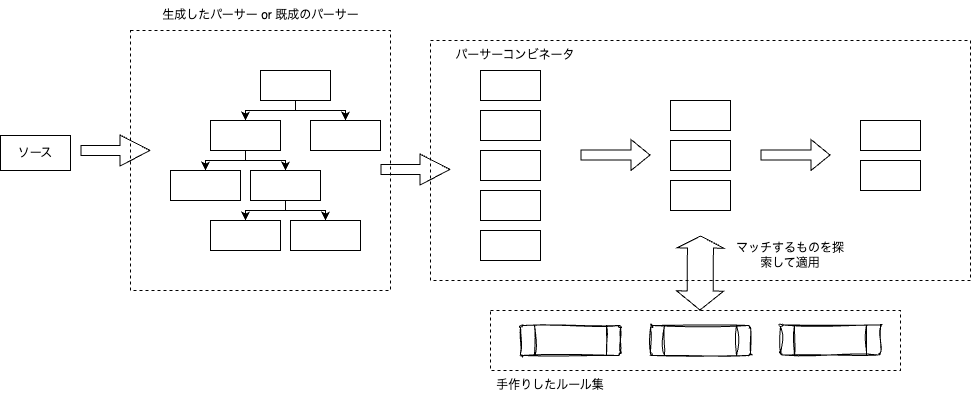

The diagram above was exported from draw.io. Its source (the exported page's mxGraphModel, read from the mxfile embedded in the PNG):
<mxGraphModel dx="2181" dy="999" grid="1" gridSize="10" guides="1" tooltips="1" connect="1" arrows="1" fold="1" page="1" pageScale="1" pageWidth="827" pageHeight="1169" math="0" shadow="0">
  <root>
    <mxCell id="0" />
    <mxCell id="1" parent="0" />
    <mxCell id="iDPnI7AJRhgJEVr_07vd-1" value="" style="rounded=0;whiteSpace=wrap;html=1;dashed=1;" vertex="1" parent="1">
      <mxGeometry x="-50" y="200" width="260" height="260" as="geometry" />
    </mxCell>
    <mxCell id="iDPnI7AJRhgJEVr_07vd-2" style="edgeStyle=orthogonalEdgeStyle;rounded=0;orthogonalLoop=1;jettySize=auto;html=1;exitX=0.5;exitY=1;exitDx=0;exitDy=0;entryX=0.5;entryY=0;entryDx=0;entryDy=0;" edge="1" parent="1" source="iDPnI7AJRhgJEVr_07vd-4" target="iDPnI7AJRhgJEVr_07vd-7">
      <mxGeometry relative="1" as="geometry">
        <Array as="points">
          <mxPoint x="115" y="280" />
          <mxPoint x="65" y="280" />
        </Array>
      </mxGeometry>
    </mxCell>
    <mxCell id="iDPnI7AJRhgJEVr_07vd-3" style="edgeStyle=orthogonalEdgeStyle;rounded=0;orthogonalLoop=1;jettySize=auto;html=1;exitX=0.5;exitY=1;exitDx=0;exitDy=0;entryX=0.5;entryY=0;entryDx=0;entryDy=0;" edge="1" parent="1" source="iDPnI7AJRhgJEVr_07vd-4" target="iDPnI7AJRhgJEVr_07vd-12">
      <mxGeometry relative="1" as="geometry">
        <Array as="points">
          <mxPoint x="115" y="280" />
          <mxPoint x="165" y="280" />
        </Array>
      </mxGeometry>
    </mxCell>
    <mxCell id="iDPnI7AJRhgJEVr_07vd-4" value="" style="rounded=0;whiteSpace=wrap;html=1;" vertex="1" parent="1">
      <mxGeometry x="80" y="240" width="70" height="30" as="geometry" />
    </mxCell>
    <mxCell id="iDPnI7AJRhgJEVr_07vd-5" style="edgeStyle=orthogonalEdgeStyle;rounded=0;orthogonalLoop=1;jettySize=auto;html=1;exitX=0.5;exitY=1;exitDx=0;exitDy=0;entryX=0.5;entryY=0;entryDx=0;entryDy=0;" edge="1" parent="1" source="iDPnI7AJRhgJEVr_07vd-7" target="iDPnI7AJRhgJEVr_07vd-8">
      <mxGeometry relative="1" as="geometry">
        <Array as="points">
          <mxPoint x="65" y="330" />
          <mxPoint x="25" y="330" />
        </Array>
      </mxGeometry>
    </mxCell>
    <mxCell id="iDPnI7AJRhgJEVr_07vd-6" style="edgeStyle=orthogonalEdgeStyle;rounded=0;orthogonalLoop=1;jettySize=auto;html=1;exitX=0.5;exitY=1;exitDx=0;exitDy=0;entryX=0.5;entryY=0;entryDx=0;entryDy=0;" edge="1" parent="1" source="iDPnI7AJRhgJEVr_07vd-7" target="iDPnI7AJRhgJEVr_07vd-11">
      <mxGeometry relative="1" as="geometry">
        <Array as="points">
          <mxPoint x="65" y="330" />
          <mxPoint x="105" y="330" />
        </Array>
      </mxGeometry>
    </mxCell>
    <mxCell id="iDPnI7AJRhgJEVr_07vd-7" value="" style="rounded=0;whiteSpace=wrap;html=1;" vertex="1" parent="1">
      <mxGeometry x="30" y="290" width="70" height="30" as="geometry" />
    </mxCell>
    <mxCell id="iDPnI7AJRhgJEVr_07vd-8" value="" style="rounded=0;whiteSpace=wrap;html=1;" vertex="1" parent="1">
      <mxGeometry x="-10" y="340" width="70" height="30" as="geometry" />
    </mxCell>
    <mxCell id="iDPnI7AJRhgJEVr_07vd-9" style="edgeStyle=orthogonalEdgeStyle;rounded=0;orthogonalLoop=1;jettySize=auto;html=1;exitX=0.5;exitY=1;exitDx=0;exitDy=0;entryX=0.5;entryY=0;entryDx=0;entryDy=0;" edge="1" parent="1" source="iDPnI7AJRhgJEVr_07vd-11" target="iDPnI7AJRhgJEVr_07vd-14">
      <mxGeometry relative="1" as="geometry">
        <Array as="points">
          <mxPoint x="105" y="380" />
          <mxPoint x="65" y="380" />
        </Array>
      </mxGeometry>
    </mxCell>
    <mxCell id="iDPnI7AJRhgJEVr_07vd-10" style="edgeStyle=orthogonalEdgeStyle;rounded=0;orthogonalLoop=1;jettySize=auto;html=1;exitX=0.5;exitY=1;exitDx=0;exitDy=0;entryX=0.5;entryY=0;entryDx=0;entryDy=0;" edge="1" parent="1" source="iDPnI7AJRhgJEVr_07vd-11" target="iDPnI7AJRhgJEVr_07vd-13">
      <mxGeometry relative="1" as="geometry">
        <Array as="points">
          <mxPoint x="105" y="380" />
          <mxPoint x="145" y="380" />
        </Array>
      </mxGeometry>
    </mxCell>
    <mxCell id="iDPnI7AJRhgJEVr_07vd-11" value="" style="rounded=0;whiteSpace=wrap;html=1;" vertex="1" parent="1">
      <mxGeometry x="70" y="340" width="70" height="30" as="geometry" />
    </mxCell>
    <mxCell id="iDPnI7AJRhgJEVr_07vd-12" value="" style="rounded=0;whiteSpace=wrap;html=1;" vertex="1" parent="1">
      <mxGeometry x="130" y="290" width="70" height="30" as="geometry" />
    </mxCell>
    <mxCell id="iDPnI7AJRhgJEVr_07vd-13" value="" style="rounded=0;whiteSpace=wrap;html=1;" vertex="1" parent="1">
      <mxGeometry x="110" y="390" width="70" height="30" as="geometry" />
    </mxCell>
    <mxCell id="iDPnI7AJRhgJEVr_07vd-14" value="" style="rounded=0;whiteSpace=wrap;html=1;" vertex="1" parent="1">
      <mxGeometry x="30" y="390" width="70" height="30" as="geometry" />
    </mxCell>
    <mxCell id="iDPnI7AJRhgJEVr_07vd-15" value="生成したパーサー or 既成のパーサー" style="text;html=1;align=center;verticalAlign=middle;whiteSpace=wrap;rounded=0;" vertex="1" parent="1">
      <mxGeometry x="-22.5" y="170" width="205" height="30" as="geometry" />
    </mxCell>
    <mxCell id="94tHI-GJ4qdyNAql8c1p-1" value="" style="rounded=0;whiteSpace=wrap;html=1;dashed=1;" vertex="1" parent="1">
      <mxGeometry x="310" y="480" width="410" height="60" as="geometry" />
    </mxCell>
    <mxCell id="94tHI-GJ4qdyNAql8c1p-2" value="" style="rounded=0;whiteSpace=wrap;html=1;dashed=1;" vertex="1" parent="1">
      <mxGeometry x="250" y="210" width="540" height="240" as="geometry" />
    </mxCell>
    <mxCell id="94tHI-GJ4qdyNAql8c1p-3" value="" style="rounded=0;whiteSpace=wrap;html=1;" vertex="1" parent="1">
      <mxGeometry x="300" y="240" width="60" height="30" as="geometry" />
    </mxCell>
    <mxCell id="94tHI-GJ4qdyNAql8c1p-4" value="" style="rounded=0;whiteSpace=wrap;html=1;" vertex="1" parent="1">
      <mxGeometry x="300" y="280" width="60" height="30" as="geometry" />
    </mxCell>
    <mxCell id="94tHI-GJ4qdyNAql8c1p-5" value="" style="rounded=0;whiteSpace=wrap;html=1;" vertex="1" parent="1">
      <mxGeometry x="300" y="320" width="60" height="30" as="geometry" />
    </mxCell>
    <mxCell id="94tHI-GJ4qdyNAql8c1p-6" value="" style="rounded=0;whiteSpace=wrap;html=1;" vertex="1" parent="1">
      <mxGeometry x="300" y="360" width="60" height="30" as="geometry" />
    </mxCell>
    <mxCell id="94tHI-GJ4qdyNAql8c1p-7" value="" style="rounded=0;whiteSpace=wrap;html=1;" vertex="1" parent="1">
      <mxGeometry x="300" y="400" width="60" height="30" as="geometry" />
    </mxCell>
    <mxCell id="94tHI-GJ4qdyNAql8c1p-8" value="" style="rounded=0;whiteSpace=wrap;html=1;" vertex="1" parent="1">
      <mxGeometry x="490" y="270" width="60" height="30" as="geometry" />
    </mxCell>
    <mxCell id="94tHI-GJ4qdyNAql8c1p-9" value="" style="rounded=0;whiteSpace=wrap;html=1;" vertex="1" parent="1">
      <mxGeometry x="490" y="310" width="60" height="30" as="geometry" />
    </mxCell>
    <mxCell id="94tHI-GJ4qdyNAql8c1p-10" value="" style="rounded=0;whiteSpace=wrap;html=1;" vertex="1" parent="1">
      <mxGeometry x="490" y="350" width="60" height="30" as="geometry" />
    </mxCell>
    <mxCell id="94tHI-GJ4qdyNAql8c1p-11" value="" style="rounded=0;whiteSpace=wrap;html=1;" vertex="1" parent="1">
      <mxGeometry x="680" y="290" width="60" height="30" as="geometry" />
    </mxCell>
    <mxCell id="94tHI-GJ4qdyNAql8c1p-12" value="" style="rounded=0;whiteSpace=wrap;html=1;" vertex="1" parent="1">
      <mxGeometry x="680" y="330" width="60" height="30" as="geometry" />
    </mxCell>
    <mxCell id="94tHI-GJ4qdyNAql8c1p-13" value="" style="shape=flexArrow;endArrow=classic;html=1;rounded=0;" edge="1" parent="1">
      <mxGeometry width="50" height="50" relative="1" as="geometry">
        <mxPoint x="400" y="324.5" as="sourcePoint" />
        <mxPoint x="470" y="324.5" as="targetPoint" />
      </mxGeometry>
    </mxCell>
    <mxCell id="94tHI-GJ4qdyNAql8c1p-14" value="" style="shape=flexArrow;endArrow=classic;html=1;rounded=0;" edge="1" parent="1">
      <mxGeometry width="50" height="50" relative="1" as="geometry">
        <mxPoint x="580" y="324.5" as="sourcePoint" />
        <mxPoint x="650" y="324.5" as="targetPoint" />
      </mxGeometry>
    </mxCell>
    <mxCell id="94tHI-GJ4qdyNAql8c1p-15" value="" style="verticalLabelPosition=bottom;verticalAlign=top;html=1;shape=process;whiteSpace=wrap;rounded=1;size=0.14;arcSize=6;sketch=1;curveFitting=1;jiggle=2;" vertex="1" parent="1">
      <mxGeometry x="470" y="495" width="100" height="30" as="geometry" />
    </mxCell>
    <mxCell id="94tHI-GJ4qdyNAql8c1p-18" value="" style="shape=flexArrow;endArrow=classic;startArrow=classic;html=1;rounded=0;width=26;endSize=3.67;" edge="1" parent="1">
      <mxGeometry width="100" height="100" relative="1" as="geometry">
        <mxPoint x="519.5" y="480" as="sourcePoint" />
        <mxPoint x="520" y="405" as="targetPoint" />
      </mxGeometry>
    </mxCell>
    <mxCell id="94tHI-GJ4qdyNAql8c1p-19" value="手作りしたルール集" style="text;html=1;align=center;verticalAlign=middle;whiteSpace=wrap;rounded=0;" vertex="1" parent="1">
      <mxGeometry x="310" y="540" width="120" height="30" as="geometry" />
    </mxCell>
    <mxCell id="94tHI-GJ4qdyNAql8c1p-20" value="マッチするものを探索して適用" style="text;html=1;align=center;verticalAlign=middle;whiteSpace=wrap;rounded=0;" vertex="1" parent="1">
      <mxGeometry x="550" y="410" width="120" height="30" as="geometry" />
    </mxCell>
    <mxCell id="94tHI-GJ4qdyNAql8c1p-21" value="パーサーコンビネータ" style="text;html=1;align=center;verticalAlign=middle;whiteSpace=wrap;rounded=0;" vertex="1" parent="1">
      <mxGeometry x="250" y="210" width="170" height="30" as="geometry" />
    </mxCell>
    <mxCell id="94tHI-GJ4qdyNAql8c1p-22" value="ソース" style="rounded=0;whiteSpace=wrap;html=1;" vertex="1" parent="1">
      <mxGeometry x="-180" y="305" width="70" height="35" as="geometry" />
    </mxCell>
    <mxCell id="94tHI-GJ4qdyNAql8c1p-23" value="" style="shape=flexArrow;endArrow=classic;html=1;rounded=0;width=10;endSize=9.67;" edge="1" parent="1">
      <mxGeometry width="50" height="50" relative="1" as="geometry">
        <mxPoint x="-100" y="320" as="sourcePoint" />
        <mxPoint x="-30" y="320" as="targetPoint" />
      </mxGeometry>
    </mxCell>
    <mxCell id="94tHI-GJ4qdyNAql8c1p-24" value="" style="verticalLabelPosition=bottom;verticalAlign=top;html=1;shape=process;whiteSpace=wrap;rounded=1;size=0.14;arcSize=6;sketch=1;curveFitting=1;jiggle=2;" vertex="1" parent="1">
      <mxGeometry x="600" y="494.5" width="100" height="30" as="geometry" />
    </mxCell>
    <mxCell id="94tHI-GJ4qdyNAql8c1p-27" value="" style="verticalLabelPosition=bottom;verticalAlign=top;html=1;shape=process;whiteSpace=wrap;rounded=1;size=0.14;arcSize=6;sketch=1;curveFitting=1;jiggle=2;" vertex="1" parent="1">
      <mxGeometry x="340" y="495" width="100" height="30" as="geometry" />
    </mxCell>
    <mxCell id="94tHI-GJ4qdyNAql8c1p-30" value="" style="shape=flexArrow;endArrow=classic;html=1;rounded=0;width=10;endSize=9.67;" edge="1" parent="1">
      <mxGeometry width="50" height="50" relative="1" as="geometry">
        <mxPoint x="200" y="339" as="sourcePoint" />
        <mxPoint x="270" y="339" as="targetPoint" />
      </mxGeometry>
    </mxCell>
  </root>
</mxGraphModel>